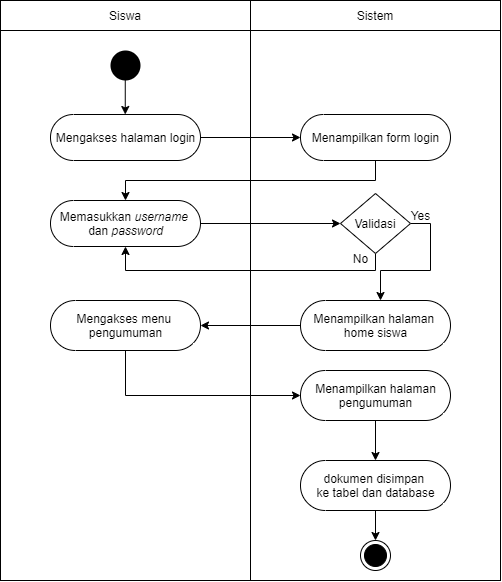

The diagram above was exported from draw.io. Its source (the exported page's mxGraphModel, read from the mxfile embedded in the PNG):
<mxGraphModel dx="849" dy="410" grid="1" gridSize="10" guides="1" tooltips="1" connect="1" arrows="1" fold="1" page="1" pageScale="1" pageWidth="850" pageHeight="1100" math="0" shadow="0">
  <root>
    <mxCell id="0" />
    <mxCell id="1" parent="0" />
    <mxCell id="CUzMJTxl_5XMhJp-fdoI-4" value="" style="verticalLabelPosition=bottom;verticalAlign=top;html=1;shape=mxgraph.basic.rect;fillColor2=none;strokeWidth=1;size=20;indent=5;" parent="1" vertex="1">
      <mxGeometry x="130" y="130" width="500" height="580" as="geometry" />
    </mxCell>
    <mxCell id="CUzMJTxl_5XMhJp-fdoI-5" value="" style="endArrow=none;html=1;entryX=0.5;entryY=1;entryDx=0;entryDy=0;entryPerimeter=0;" parent="1" target="CUzMJTxl_5XMhJp-fdoI-4" edge="1">
      <mxGeometry width="50" height="50" relative="1" as="geometry">
        <mxPoint x="380" y="130" as="sourcePoint" />
        <mxPoint x="381" y="740" as="targetPoint" />
      </mxGeometry>
    </mxCell>
    <mxCell id="CUzMJTxl_5XMhJp-fdoI-7" value="Siswa" style="rounded=0;whiteSpace=wrap;html=1;" parent="1" vertex="1">
      <mxGeometry x="130" y="130" width="250" height="30" as="geometry" />
    </mxCell>
    <mxCell id="CUzMJTxl_5XMhJp-fdoI-8" value="Sistem" style="rounded=0;whiteSpace=wrap;html=1;" parent="1" vertex="1">
      <mxGeometry x="380" y="130" width="250" height="30" as="geometry" />
    </mxCell>
    <mxCell id="CUzMJTxl_5XMhJp-fdoI-9" value="" style="ellipse;fillColor=#000000;strokeColor=none;" parent="1" vertex="1">
      <mxGeometry x="240" y="180" width="30" height="30" as="geometry" />
    </mxCell>
    <mxCell id="VfelpghnADSlI_S2P1HZ-18" value="" style="edgeStyle=orthogonalEdgeStyle;rounded=0;orthogonalLoop=1;jettySize=auto;html=1;strokeColor=#000000;" edge="1" parent="1" source="VfelpghnADSlI_S2P1HZ-5" target="VfelpghnADSlI_S2P1HZ-17">
      <mxGeometry relative="1" as="geometry" />
    </mxCell>
    <mxCell id="VfelpghnADSlI_S2P1HZ-5" value="Mengakses halaman login" style="html=1;dashed=0;whitespace=wrap;shape=mxgraph.dfd.start" vertex="1" parent="1">
      <mxGeometry x="180" y="244" width="150" height="46" as="geometry" />
    </mxCell>
    <mxCell id="VfelpghnADSlI_S2P1HZ-16" value="" style="edgeStyle=orthogonalEdgeStyle;rounded=0;orthogonalLoop=1;jettySize=auto;html=1;strokeColor=#000000;" edge="1" parent="1" target="VfelpghnADSlI_S2P1HZ-15">
      <mxGeometry relative="1" as="geometry">
        <mxPoint x="505" y="290" as="sourcePoint" />
        <Array as="points">
          <mxPoint x="505" y="310" />
          <mxPoint x="255" y="310" />
        </Array>
      </mxGeometry>
    </mxCell>
    <mxCell id="VfelpghnADSlI_S2P1HZ-22" value="" style="edgeStyle=orthogonalEdgeStyle;rounded=0;orthogonalLoop=1;jettySize=auto;html=1;strokeColor=#000000;" edge="1" parent="1" source="VfelpghnADSlI_S2P1HZ-15" target="VfelpghnADSlI_S2P1HZ-21">
      <mxGeometry relative="1" as="geometry" />
    </mxCell>
    <mxCell id="VfelpghnADSlI_S2P1HZ-15" value="Memasukkan&amp;nbsp;&lt;i&gt;username&lt;/i&gt;&amp;nbsp;&lt;br&gt;dan&amp;nbsp;&lt;i&gt;password&lt;/i&gt;" style="html=1;dashed=0;whitespace=wrap;shape=mxgraph.dfd.start" vertex="1" parent="1">
      <mxGeometry x="180" y="330" width="150" height="46" as="geometry" />
    </mxCell>
    <mxCell id="VfelpghnADSlI_S2P1HZ-17" value="Menampilkan form login" style="html=1;dashed=0;whitespace=wrap;shape=mxgraph.dfd.start" vertex="1" parent="1">
      <mxGeometry x="430" y="244" width="150" height="46" as="geometry" />
    </mxCell>
    <mxCell id="VfelpghnADSlI_S2P1HZ-20" value="" style="edgeStyle=orthogonalEdgeStyle;rounded=0;orthogonalLoop=1;jettySize=auto;html=1;strokeColor=#000000;" edge="1" parent="1">
      <mxGeometry relative="1" as="geometry">
        <mxPoint x="254.76" y="203" as="sourcePoint" />
        <mxPoint x="254.76" y="244" as="targetPoint" />
      </mxGeometry>
    </mxCell>
    <mxCell id="VfelpghnADSlI_S2P1HZ-25" value="" style="edgeStyle=orthogonalEdgeStyle;rounded=0;orthogonalLoop=1;jettySize=auto;html=1;strokeColor=#000000;entryX=0.5;entryY=0.5;entryDx=0;entryDy=23;entryPerimeter=0;" edge="1" parent="1" source="VfelpghnADSlI_S2P1HZ-21" target="VfelpghnADSlI_S2P1HZ-15">
      <mxGeometry relative="1" as="geometry">
        <mxPoint x="255" y="380" as="targetPoint" />
        <Array as="points">
          <mxPoint x="505" y="400" />
          <mxPoint x="255" y="400" />
        </Array>
      </mxGeometry>
    </mxCell>
    <mxCell id="VfelpghnADSlI_S2P1HZ-30" value="" style="edgeStyle=orthogonalEdgeStyle;rounded=0;orthogonalLoop=1;jettySize=auto;html=1;strokeColor=#000000;" edge="1" parent="1" source="VfelpghnADSlI_S2P1HZ-21">
      <mxGeometry relative="1" as="geometry">
        <mxPoint x="510" y="430" as="targetPoint" />
        <Array as="points">
          <mxPoint x="560" y="353" />
          <mxPoint x="560" y="400" />
          <mxPoint x="510" y="400" />
        </Array>
      </mxGeometry>
    </mxCell>
    <mxCell id="VfelpghnADSlI_S2P1HZ-21" value="Validasi" style="rhombus;whiteSpace=wrap;html=1;dashed=0;" vertex="1" parent="1">
      <mxGeometry x="470" y="323" width="70" height="60" as="geometry" />
    </mxCell>
    <mxCell id="VfelpghnADSlI_S2P1HZ-44" value="" style="edgeStyle=orthogonalEdgeStyle;rounded=0;orthogonalLoop=1;jettySize=auto;html=1;strokeColor=#000000;" edge="1" parent="1" source="VfelpghnADSlI_S2P1HZ-31" target="VfelpghnADSlI_S2P1HZ-43">
      <mxGeometry relative="1" as="geometry" />
    </mxCell>
    <mxCell id="VfelpghnADSlI_S2P1HZ-31" value="Menampilkan halaman &lt;br&gt;home siswa" style="html=1;dashed=0;whitespace=wrap;shape=mxgraph.dfd.start" vertex="1" parent="1">
      <mxGeometry x="430" y="430" width="150" height="50" as="geometry" />
    </mxCell>
    <mxCell id="VfelpghnADSlI_S2P1HZ-35" value="No" style="html=1;dashed=0;whitespace=wrap;strokeColor=#FFFFFF;" vertex="1" parent="1">
      <mxGeometry x="480" y="383" width="20" height="10" as="geometry" />
    </mxCell>
    <mxCell id="VfelpghnADSlI_S2P1HZ-36" value="Yes" style="html=1;dashed=0;whitespace=wrap;strokeColor=#FFFFFF;" vertex="1" parent="1">
      <mxGeometry x="540" y="340" width="20" height="10" as="geometry" />
    </mxCell>
    <mxCell id="VfelpghnADSlI_S2P1HZ-46" value="" style="edgeStyle=orthogonalEdgeStyle;rounded=0;orthogonalLoop=1;jettySize=auto;html=1;strokeColor=#000000;" edge="1" parent="1" source="VfelpghnADSlI_S2P1HZ-43" target="VfelpghnADSlI_S2P1HZ-45">
      <mxGeometry relative="1" as="geometry">
        <Array as="points">
          <mxPoint x="255" y="525" />
        </Array>
      </mxGeometry>
    </mxCell>
    <mxCell id="VfelpghnADSlI_S2P1HZ-43" value="Mengakses menu &lt;br&gt;pengumuman" style="html=1;dashed=0;whitespace=wrap;shape=mxgraph.dfd.start" vertex="1" parent="1">
      <mxGeometry x="180" y="430" width="150" height="50" as="geometry" />
    </mxCell>
    <mxCell id="VfelpghnADSlI_S2P1HZ-167" value="" style="edgeStyle=orthogonalEdgeStyle;rounded=0;orthogonalLoop=1;jettySize=auto;html=1;strokeColor=#000000;" edge="1" parent="1" source="VfelpghnADSlI_S2P1HZ-45" target="VfelpghnADSlI_S2P1HZ-94">
      <mxGeometry relative="1" as="geometry" />
    </mxCell>
    <mxCell id="VfelpghnADSlI_S2P1HZ-45" value="Menampilkan halaman&lt;br&gt;pengumuman" style="html=1;dashed=0;whitespace=wrap;shape=mxgraph.dfd.start" vertex="1" parent="1">
      <mxGeometry x="430" y="500" width="150" height="50" as="geometry" />
    </mxCell>
    <mxCell id="VfelpghnADSlI_S2P1HZ-169" value="" style="edgeStyle=orthogonalEdgeStyle;rounded=0;orthogonalLoop=1;jettySize=auto;html=1;strokeColor=#000000;" edge="1" parent="1" source="VfelpghnADSlI_S2P1HZ-94" target="VfelpghnADSlI_S2P1HZ-74">
      <mxGeometry relative="1" as="geometry" />
    </mxCell>
    <mxCell id="VfelpghnADSlI_S2P1HZ-94" value="dokumen disimpan &lt;br&gt;ke tabel dan database" style="html=1;dashed=0;whitespace=wrap;shape=mxgraph.dfd.start" vertex="1" parent="1">
      <mxGeometry x="430" y="590" width="150" height="50" as="geometry" />
    </mxCell>
    <mxCell id="VfelpghnADSlI_S2P1HZ-74" value="" style="ellipse;html=1;shape=endState;fillColor=#000000;" vertex="1" parent="1">
      <mxGeometry x="490" y="670" width="30" height="30" as="geometry" />
    </mxCell>
  </root>
</mxGraphModel>